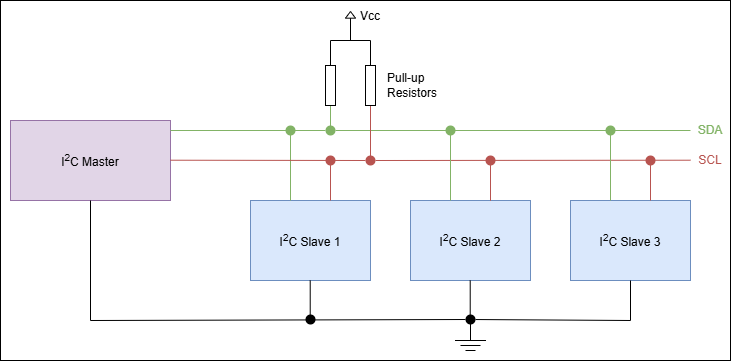

The diagram above was exported from draw.io. Its source (the exported page's mxGraphModel, read from the mxfile embedded in the PNG):
<mxGraphModel dx="1875" dy="687" grid="1" gridSize="10" guides="1" tooltips="1" connect="1" arrows="1" fold="1" page="1" pageScale="1" pageWidth="850" pageHeight="1100" math="0" shadow="0">
  <root>
    <mxCell id="0" />
    <mxCell id="1" parent="0" />
    <mxCell id="zqgnAZBkMfDK8BiEV5dY-49" value="" style="rounded=0;whiteSpace=wrap;html=1;" parent="1" vertex="1">
      <mxGeometry x="30" width="730" height="360" as="geometry" />
    </mxCell>
    <mxCell id="zqgnAZBkMfDK8BiEV5dY-1" value="I&lt;sup&gt;2&lt;/sup&gt;C Master" style="rounded=0;whiteSpace=wrap;html=1;fillColor=#e1d5e7;strokeColor=#9673a6;" parent="1" vertex="1">
      <mxGeometry x="40" y="120" width="160" height="80" as="geometry" />
    </mxCell>
    <mxCell id="zqgnAZBkMfDK8BiEV5dY-2" value="I&lt;sup&gt;2&lt;/sup&gt;C Slave 1" style="rounded=0;whiteSpace=wrap;html=1;fillColor=#dae8fc;strokeColor=#6c8ebf;" parent="1" vertex="1">
      <mxGeometry x="280" y="200" width="120" height="80" as="geometry" />
    </mxCell>
    <mxCell id="zqgnAZBkMfDK8BiEV5dY-4" value="I&lt;sup&gt;2&lt;/sup&gt;C Slave 2" style="rounded=0;whiteSpace=wrap;html=1;fillColor=#dae8fc;strokeColor=#6c8ebf;" parent="1" vertex="1">
      <mxGeometry x="440" y="200" width="120" height="80" as="geometry" />
    </mxCell>
    <mxCell id="zqgnAZBkMfDK8BiEV5dY-5" value="I&lt;sup&gt;2&lt;/sup&gt;C Slave 3" style="rounded=0;whiteSpace=wrap;html=1;fillColor=#dae8fc;strokeColor=#6c8ebf;" parent="1" vertex="1">
      <mxGeometry x="600" y="200" width="120" height="80" as="geometry" />
    </mxCell>
    <mxCell id="zqgnAZBkMfDK8BiEV5dY-6" value="" style="endArrow=none;html=1;rounded=0;" parent="1" source="zqgnAZBkMfDK8BiEV5dY-27" edge="1">
      <mxGeometry width="50" height="50" relative="1" as="geometry">
        <mxPoint x="120" y="320" as="sourcePoint" />
        <mxPoint x="660" y="320" as="targetPoint" />
      </mxGeometry>
    </mxCell>
    <mxCell id="zqgnAZBkMfDK8BiEV5dY-7" value="" style="endArrow=none;html=1;rounded=0;" parent="1" edge="1">
      <mxGeometry width="50" height="50" relative="1" as="geometry">
        <mxPoint x="120" y="320" as="sourcePoint" />
        <mxPoint x="120" y="200" as="targetPoint" />
      </mxGeometry>
    </mxCell>
    <mxCell id="zqgnAZBkMfDK8BiEV5dY-8" value="" style="endArrow=none;html=1;rounded=0;" parent="1" edge="1">
      <mxGeometry width="50" height="50" relative="1" as="geometry">
        <mxPoint x="660" y="320" as="sourcePoint" />
        <mxPoint x="660" y="280" as="targetPoint" />
      </mxGeometry>
    </mxCell>
    <mxCell id="zqgnAZBkMfDK8BiEV5dY-9" value="" style="endArrow=none;html=1;rounded=0;" parent="1" edge="1">
      <mxGeometry width="50" height="50" relative="1" as="geometry">
        <mxPoint x="499.71000000000004" y="320" as="sourcePoint" />
        <mxPoint x="499.71000000000004" y="280" as="targetPoint" />
      </mxGeometry>
    </mxCell>
    <mxCell id="zqgnAZBkMfDK8BiEV5dY-10" value="" style="endArrow=none;html=1;rounded=0;" parent="1" edge="1">
      <mxGeometry width="50" height="50" relative="1" as="geometry">
        <mxPoint x="339.71000000000004" y="320" as="sourcePoint" />
        <mxPoint x="339.71000000000004" y="280" as="targetPoint" />
      </mxGeometry>
    </mxCell>
    <mxCell id="zqgnAZBkMfDK8BiEV5dY-11" value="" style="endArrow=none;html=1;rounded=0;fillColor=#d5e8d4;strokeColor=#82b366;" parent="1" source="zqgnAZBkMfDK8BiEV5dY-31" edge="1">
      <mxGeometry width="50" height="50" relative="1" as="geometry">
        <mxPoint x="200" y="130" as="sourcePoint" />
        <mxPoint x="720" y="130" as="targetPoint" />
      </mxGeometry>
    </mxCell>
    <mxCell id="zqgnAZBkMfDK8BiEV5dY-12" value="" style="endArrow=none;html=1;rounded=0;fillColor=#f8cecc;strokeColor=#b85450;" parent="1" source="zqgnAZBkMfDK8BiEV5dY-36" edge="1">
      <mxGeometry width="50" height="50" relative="1" as="geometry">
        <mxPoint x="200" y="159.71" as="sourcePoint" />
        <mxPoint x="720" y="159.71" as="targetPoint" />
      </mxGeometry>
    </mxCell>
    <mxCell id="zqgnAZBkMfDK8BiEV5dY-13" value="" style="endArrow=none;html=1;rounded=0;fillColor=#f8cecc;strokeColor=#b85450;" parent="1" edge="1">
      <mxGeometry width="50" height="50" relative="1" as="geometry">
        <mxPoint x="360" y="200" as="sourcePoint" />
        <mxPoint x="360" y="160" as="targetPoint" />
      </mxGeometry>
    </mxCell>
    <mxCell id="zqgnAZBkMfDK8BiEV5dY-14" value="" style="endArrow=none;html=1;rounded=0;fillColor=#f8cecc;strokeColor=#b85450;" parent="1" edge="1">
      <mxGeometry width="50" height="50" relative="1" as="geometry">
        <mxPoint x="520" y="200" as="sourcePoint" />
        <mxPoint x="520" y="160" as="targetPoint" />
      </mxGeometry>
    </mxCell>
    <mxCell id="zqgnAZBkMfDK8BiEV5dY-15" value="" style="endArrow=none;html=1;rounded=0;fillColor=#f8cecc;strokeColor=#b85450;" parent="1" edge="1">
      <mxGeometry width="50" height="50" relative="1" as="geometry">
        <mxPoint x="520" y="200" as="sourcePoint" />
        <mxPoint x="520" y="160" as="targetPoint" />
      </mxGeometry>
    </mxCell>
    <mxCell id="zqgnAZBkMfDK8BiEV5dY-16" value="" style="endArrow=none;html=1;rounded=0;fillColor=#f8cecc;strokeColor=#b85450;" parent="1" edge="1">
      <mxGeometry width="50" height="50" relative="1" as="geometry">
        <mxPoint x="680" y="200" as="sourcePoint" />
        <mxPoint x="680" y="160" as="targetPoint" />
      </mxGeometry>
    </mxCell>
    <mxCell id="zqgnAZBkMfDK8BiEV5dY-17" value="" style="endArrow=none;html=1;rounded=0;fillColor=#d5e8d4;strokeColor=#82b366;" parent="1" edge="1">
      <mxGeometry width="50" height="50" relative="1" as="geometry">
        <mxPoint x="320" y="200" as="sourcePoint" />
        <mxPoint x="320" y="130" as="targetPoint" />
      </mxGeometry>
    </mxCell>
    <mxCell id="zqgnAZBkMfDK8BiEV5dY-18" value="" style="endArrow=none;html=1;rounded=0;fillColor=#d5e8d4;strokeColor=#82b366;" parent="1" edge="1">
      <mxGeometry width="50" height="50" relative="1" as="geometry">
        <mxPoint x="480" y="200" as="sourcePoint" />
        <mxPoint x="480" y="130" as="targetPoint" />
      </mxGeometry>
    </mxCell>
    <mxCell id="zqgnAZBkMfDK8BiEV5dY-19" value="" style="endArrow=none;html=1;rounded=0;fillColor=#d5e8d4;strokeColor=#82b366;" parent="1" edge="1">
      <mxGeometry width="50" height="50" relative="1" as="geometry">
        <mxPoint x="640" y="200" as="sourcePoint" />
        <mxPoint x="640" y="130" as="targetPoint" />
      </mxGeometry>
    </mxCell>
    <mxCell id="zqgnAZBkMfDK8BiEV5dY-22" value="" style="endArrow=none;html=1;rounded=0;entryX=0;entryY=0.5;entryDx=0;entryDy=0;fillColor=#d5e8d4;strokeColor=#82b366;" parent="1" target="zqgnAZBkMfDK8BiEV5dY-20" edge="1">
      <mxGeometry width="50" height="50" relative="1" as="geometry">
        <mxPoint x="360" y="130" as="sourcePoint" />
        <mxPoint x="280" y="50" as="targetPoint" />
      </mxGeometry>
    </mxCell>
    <mxCell id="zqgnAZBkMfDK8BiEV5dY-23" value="" style="endArrow=none;html=1;rounded=0;entryX=0;entryY=0.5;entryDx=0;entryDy=0;fillColor=#f8cecc;strokeColor=#b85450;" parent="1" target="zqgnAZBkMfDK8BiEV5dY-21" edge="1">
      <mxGeometry width="50" height="50" relative="1" as="geometry">
        <mxPoint x="400" y="160" as="sourcePoint" />
        <mxPoint x="400" y="110" as="targetPoint" />
      </mxGeometry>
    </mxCell>
    <mxCell id="zqgnAZBkMfDK8BiEV5dY-21" value="" style="rounded=0;whiteSpace=wrap;html=1;rotation=-90;" parent="1" vertex="1">
      <mxGeometry x="380" y="80" width="40" height="10" as="geometry" />
    </mxCell>
    <mxCell id="zqgnAZBkMfDK8BiEV5dY-20" value="" style="rounded=0;whiteSpace=wrap;html=1;rotation=-90;" parent="1" vertex="1">
      <mxGeometry x="340" y="80" width="40" height="10" as="geometry" />
    </mxCell>
    <mxCell id="zqgnAZBkMfDK8BiEV5dY-24" value="" style="endArrow=none;html=1;rounded=0;exitX=1;exitY=0.5;exitDx=0;exitDy=0;entryX=1;entryY=0.5;entryDx=0;entryDy=0;" parent="1" source="zqgnAZBkMfDK8BiEV5dY-20" target="zqgnAZBkMfDK8BiEV5dY-21" edge="1">
      <mxGeometry width="50" height="50" relative="1" as="geometry">
        <mxPoint x="360" y="60" as="sourcePoint" />
        <mxPoint x="410" y="40" as="targetPoint" />
        <Array as="points">
          <mxPoint x="360" y="40" />
          <mxPoint x="400" y="40" />
        </Array>
      </mxGeometry>
    </mxCell>
    <mxCell id="zqgnAZBkMfDK8BiEV5dY-25" value="" style="endArrow=none;html=1;rounded=0;" parent="1" edge="1">
      <mxGeometry width="50" height="50" relative="1" as="geometry">
        <mxPoint x="380" y="40" as="sourcePoint" />
        <mxPoint x="380" y="20" as="targetPoint" />
      </mxGeometry>
    </mxCell>
    <mxCell id="zqgnAZBkMfDK8BiEV5dY-26" value="" style="ellipse;whiteSpace=wrap;html=1;aspect=fixed;fillColor=#000000;strokeColor=none;" parent="1" vertex="1">
      <mxGeometry x="335" y="314" width="10" height="10" as="geometry" />
    </mxCell>
    <mxCell id="zqgnAZBkMfDK8BiEV5dY-28" value="" style="endArrow=none;html=1;rounded=0;" parent="1" target="zqgnAZBkMfDK8BiEV5dY-27" edge="1">
      <mxGeometry width="50" height="50" relative="1" as="geometry">
        <mxPoint x="120" y="320" as="sourcePoint" />
        <mxPoint x="660" y="320" as="targetPoint" />
      </mxGeometry>
    </mxCell>
    <mxCell id="zqgnAZBkMfDK8BiEV5dY-27" value="" style="ellipse;whiteSpace=wrap;html=1;aspect=fixed;fillColor=#000000;strokeColor=none;" parent="1" vertex="1">
      <mxGeometry x="495" y="314" width="10" height="10" as="geometry" />
    </mxCell>
    <mxCell id="zqgnAZBkMfDK8BiEV5dY-30" value="" style="ellipse;whiteSpace=wrap;html=1;aspect=fixed;fillColor=#82B366;strokeColor=none;" parent="1" vertex="1">
      <mxGeometry x="315" y="125" width="10" height="10" as="geometry" />
    </mxCell>
    <mxCell id="zqgnAZBkMfDK8BiEV5dY-32" value="" style="endArrow=none;html=1;rounded=0;fillColor=#d5e8d4;strokeColor=#82b366;" parent="1" target="zqgnAZBkMfDK8BiEV5dY-31" edge="1">
      <mxGeometry width="50" height="50" relative="1" as="geometry">
        <mxPoint x="200" y="130" as="sourcePoint" />
        <mxPoint x="720" y="130" as="targetPoint" />
      </mxGeometry>
    </mxCell>
    <mxCell id="zqgnAZBkMfDK8BiEV5dY-31" value="" style="ellipse;whiteSpace=wrap;html=1;aspect=fixed;fillColor=#82B366;strokeColor=none;" parent="1" vertex="1">
      <mxGeometry x="355" y="125" width="10" height="10" as="geometry" />
    </mxCell>
    <mxCell id="zqgnAZBkMfDK8BiEV5dY-33" value="" style="ellipse;whiteSpace=wrap;html=1;aspect=fixed;fillColor=#82B366;strokeColor=none;" parent="1" vertex="1">
      <mxGeometry x="475" y="125" width="10" height="10" as="geometry" />
    </mxCell>
    <mxCell id="zqgnAZBkMfDK8BiEV5dY-34" value="" style="ellipse;whiteSpace=wrap;html=1;aspect=fixed;fillColor=#82B366;strokeColor=none;" parent="1" vertex="1">
      <mxGeometry x="635" y="125" width="10" height="10" as="geometry" />
    </mxCell>
    <mxCell id="zqgnAZBkMfDK8BiEV5dY-35" value="" style="ellipse;whiteSpace=wrap;html=1;aspect=fixed;fillColor=#B85450;strokeColor=none;" parent="1" vertex="1">
      <mxGeometry x="355" y="155" width="10" height="10" as="geometry" />
    </mxCell>
    <mxCell id="zqgnAZBkMfDK8BiEV5dY-37" value="" style="endArrow=none;html=1;rounded=0;fillColor=#f8cecc;strokeColor=#b85450;" parent="1" target="zqgnAZBkMfDK8BiEV5dY-36" edge="1">
      <mxGeometry width="50" height="50" relative="1" as="geometry">
        <mxPoint x="200" y="159.71" as="sourcePoint" />
        <mxPoint x="720" y="159.71" as="targetPoint" />
      </mxGeometry>
    </mxCell>
    <mxCell id="zqgnAZBkMfDK8BiEV5dY-36" value="" style="ellipse;whiteSpace=wrap;html=1;aspect=fixed;fillColor=#B85450;strokeColor=none;" parent="1" vertex="1">
      <mxGeometry x="395" y="155" width="10" height="10" as="geometry" />
    </mxCell>
    <mxCell id="zqgnAZBkMfDK8BiEV5dY-38" value="" style="ellipse;whiteSpace=wrap;html=1;aspect=fixed;fillColor=#B85450;strokeColor=none;" parent="1" vertex="1">
      <mxGeometry x="515" y="155" width="10" height="10" as="geometry" />
    </mxCell>
    <mxCell id="zqgnAZBkMfDK8BiEV5dY-39" value="" style="ellipse;whiteSpace=wrap;html=1;aspect=fixed;fillColor=#B85450;strokeColor=none;" parent="1" vertex="1">
      <mxGeometry x="675" y="155" width="10" height="10" as="geometry" />
    </mxCell>
    <mxCell id="zqgnAZBkMfDK8BiEV5dY-40" value="&lt;font style=&quot;color: rgb(130, 179, 102);&quot;&gt;SDA&lt;/font&gt;" style="text;html=1;align=center;verticalAlign=middle;whiteSpace=wrap;rounded=0;fontFamily=Helvetica;fontSize=12;fontColor=default;" parent="1" vertex="1">
      <mxGeometry x="710" y="115" width="60" height="30" as="geometry" />
    </mxCell>
    <mxCell id="zqgnAZBkMfDK8BiEV5dY-41" value="&lt;font style=&quot;color: rgb(184, 84, 80);&quot;&gt;SCL&lt;/font&gt;" style="text;html=1;align=center;verticalAlign=middle;whiteSpace=wrap;rounded=0;fontFamily=Helvetica;fontSize=12;fontColor=default;" parent="1" vertex="1">
      <mxGeometry x="710" y="145" width="60" height="30" as="geometry" />
    </mxCell>
    <mxCell id="zqgnAZBkMfDK8BiEV5dY-42" value="" style="endArrow=none;html=1;rounded=0;" parent="1" edge="1">
      <mxGeometry width="50" height="50" relative="1" as="geometry">
        <mxPoint x="500" y="340" as="sourcePoint" />
        <mxPoint x="500" y="320" as="targetPoint" />
      </mxGeometry>
    </mxCell>
    <mxCell id="zqgnAZBkMfDK8BiEV5dY-43" value="" style="endArrow=none;html=1;rounded=0;" parent="1" edge="1">
      <mxGeometry width="50" height="50" relative="1" as="geometry">
        <mxPoint x="484.5" y="340" as="sourcePoint" />
        <mxPoint x="515.5" y="340" as="targetPoint" />
      </mxGeometry>
    </mxCell>
    <mxCell id="zqgnAZBkMfDK8BiEV5dY-44" value="" style="endArrow=none;html=1;rounded=0;" parent="1" edge="1">
      <mxGeometry width="50" height="50" relative="1" as="geometry">
        <mxPoint x="490" y="345" as="sourcePoint" />
        <mxPoint x="510" y="345" as="targetPoint" />
      </mxGeometry>
    </mxCell>
    <mxCell id="zqgnAZBkMfDK8BiEV5dY-45" value="" style="endArrow=none;html=1;rounded=0;" parent="1" edge="1">
      <mxGeometry width="50" height="50" relative="1" as="geometry">
        <mxPoint x="495" y="350" as="sourcePoint" />
        <mxPoint x="505" y="350" as="targetPoint" />
      </mxGeometry>
    </mxCell>
    <mxCell id="zqgnAZBkMfDK8BiEV5dY-46" value="" style="pointerEvents=1;verticalLabelPosition=bottom;shadow=0;dashed=0;align=center;html=1;verticalAlign=top;shape=mxgraph.electrical.signal_sources.signal_ground;rotation=-180;" parent="1" vertex="1">
      <mxGeometry x="375" y="11" width="10" height="10" as="geometry" />
    </mxCell>
    <mxCell id="zqgnAZBkMfDK8BiEV5dY-47" value="Vcc" style="text;html=1;align=center;verticalAlign=middle;whiteSpace=wrap;rounded=0;" parent="1" vertex="1">
      <mxGeometry x="370" y="1" width="60" height="30" as="geometry" />
    </mxCell>
    <mxCell id="zqgnAZBkMfDK8BiEV5dY-48" value="Pull-up&lt;div&gt;Resistors&lt;/div&gt;" style="text;html=1;align=left;verticalAlign=middle;whiteSpace=wrap;rounded=0;" parent="1" vertex="1">
      <mxGeometry x="415" y="70" width="60" height="30" as="geometry" />
    </mxCell>
  </root>
</mxGraphModel>